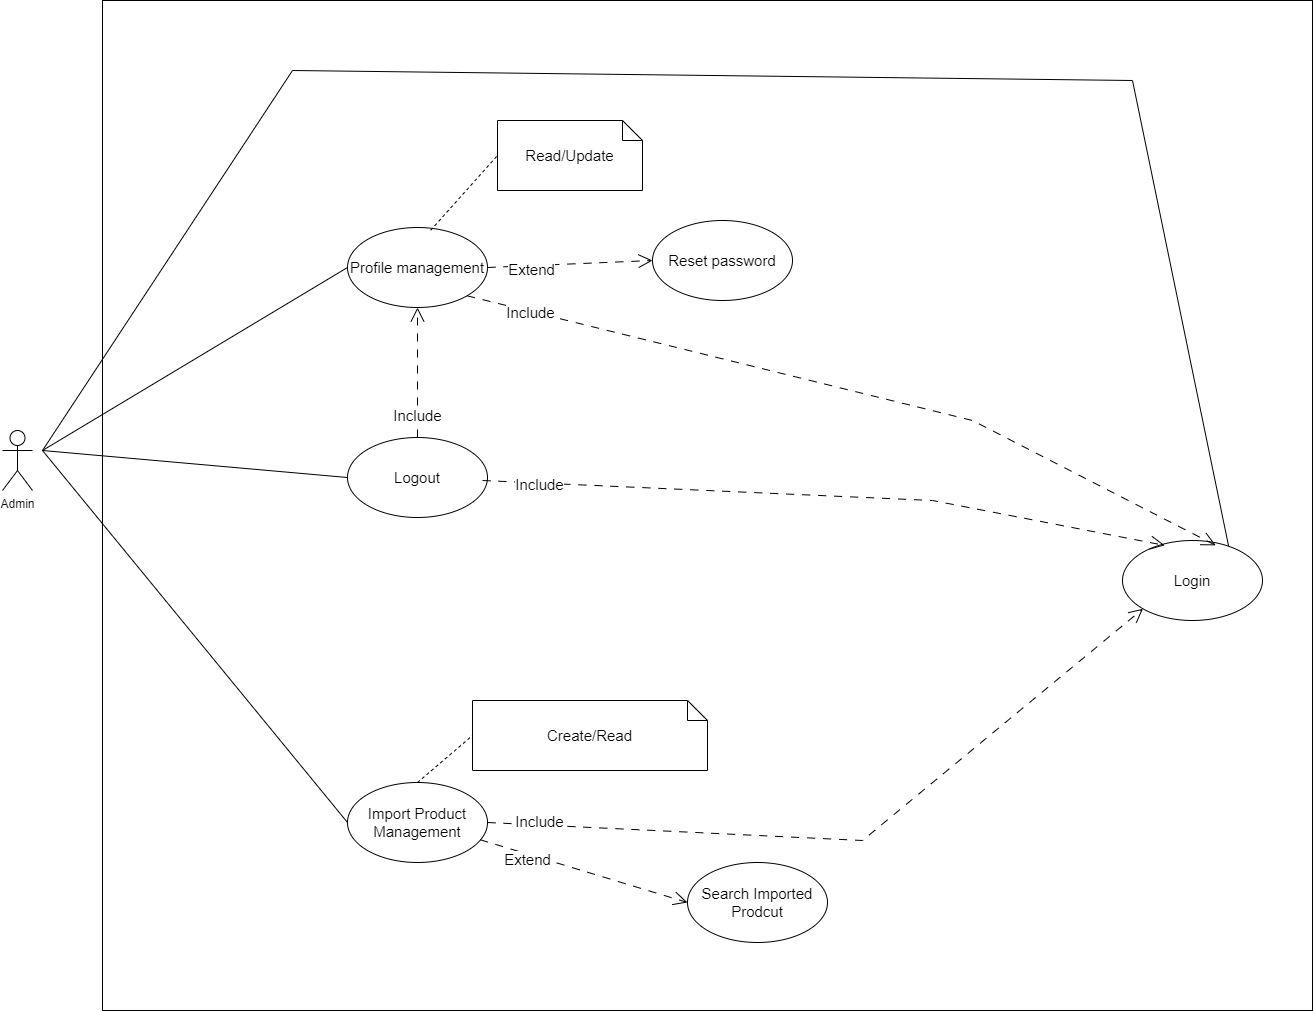

The diagram above was exported from draw.io. Its source (the exported page's mxGraphModel, read from the mxfile embedded in the PNG):
<mxGraphModel dx="1886" dy="1706" grid="1" gridSize="10" guides="1" tooltips="1" connect="1" arrows="1" fold="1" page="1" pageScale="1" pageWidth="850" pageHeight="1100" math="0" shadow="0">
  <root>
    <mxCell id="0" />
    <mxCell id="1" parent="0" />
    <mxCell id="H_iCGJk6flqgCGRjibaX-1" value="Admin" style="shape=umlActor;verticalLabelPosition=bottom;verticalAlign=top;html=1;outlineConnect=0;" parent="1" vertex="1">
      <mxGeometry y="390" width="30" height="60" as="geometry" />
    </mxCell>
    <mxCell id="H_iCGJk6flqgCGRjibaX-7" value="" style="rounded=0;whiteSpace=wrap;html=1;" parent="1" vertex="1">
      <mxGeometry x="100" y="-40" width="1210" height="1010" as="geometry" />
    </mxCell>
    <mxCell id="sXqsaNHskc1ETz0bK0rT-1" value="Login" style="ellipse;whiteSpace=wrap;html=1;fontSize=15;" parent="1" vertex="1">
      <mxGeometry x="1120" y="500" width="140" height="80" as="geometry" />
    </mxCell>
    <mxCell id="sXqsaNHskc1ETz0bK0rT-8" value="Profile management" style="ellipse;whiteSpace=wrap;html=1;fontSize=15;" parent="1" vertex="1">
      <mxGeometry x="345" y="187" width="140" height="80" as="geometry" />
    </mxCell>
    <mxCell id="sXqsaNHskc1ETz0bK0rT-10" value="Reset password" style="ellipse;whiteSpace=wrap;html=1;fontSize=15;" parent="1" vertex="1">
      <mxGeometry x="650" y="180" width="140" height="80" as="geometry" />
    </mxCell>
    <mxCell id="sXqsaNHskc1ETz0bK0rT-13" value="Logout" style="ellipse;whiteSpace=wrap;html=1;fontSize=15;" parent="1" vertex="1">
      <mxGeometry x="345" y="397" width="140" height="80" as="geometry" />
    </mxCell>
    <mxCell id="sXqsaNHskc1ETz0bK0rT-29" value="Extend" style="endArrow=open;html=1;rounded=0;endFill=0;endSize=12;dashed=1;dashPattern=8 8;entryX=0;entryY=0.5;entryDx=0;entryDy=0;exitX=1;exitY=0.5;exitDx=0;exitDy=0;fontSize=15;" parent="1" source="sXqsaNHskc1ETz0bK0rT-8" target="sXqsaNHskc1ETz0bK0rT-10" edge="1">
      <mxGeometry x="-0.4658" y="-4" width="50" height="50" relative="1" as="geometry">
        <mxPoint x="330" y="760" as="sourcePoint" />
        <mxPoint x="510" y="890" as="targetPoint" />
        <mxPoint as="offset" />
      </mxGeometry>
    </mxCell>
    <mxCell id="sXqsaNHskc1ETz0bK0rT-43" value="Include" style="endArrow=open;html=1;rounded=0;endFill=0;endSize=12;dashed=1;dashPattern=8 8;exitX=0.5;exitY=0;exitDx=0;exitDy=0;entryX=0.5;entryY=1;entryDx=0;entryDy=0;fontSize=15;" parent="1" source="sXqsaNHskc1ETz0bK0rT-13" target="sXqsaNHskc1ETz0bK0rT-8" edge="1">
      <mxGeometry x="-0.6573" width="50" height="50" relative="1" as="geometry">
        <mxPoint x="410" y="1093" as="sourcePoint" />
        <mxPoint x="380" y="800" as="targetPoint" />
        <mxPoint as="offset" />
      </mxGeometry>
    </mxCell>
    <mxCell id="iFcjaP-xYrjOrHcfpw8k-7" value="Read/Update" style="shape=note;size=20;whiteSpace=wrap;html=1;fontSize=15;" parent="1" vertex="1">
      <mxGeometry x="495" y="80" width="145" height="70" as="geometry" />
    </mxCell>
    <mxCell id="iFcjaP-xYrjOrHcfpw8k-8" value="" style="endArrow=none;dashed=1;html=1;rounded=0;exitX=0.594;exitY=0.035;exitDx=0;exitDy=0;entryX=0;entryY=0.5;entryDx=0;entryDy=0;entryPerimeter=0;exitPerimeter=0;" parent="1" source="sXqsaNHskc1ETz0bK0rT-8" target="iFcjaP-xYrjOrHcfpw8k-7" edge="1">
      <mxGeometry width="50" height="50" relative="1" as="geometry">
        <mxPoint x="540" y="390" as="sourcePoint" />
        <mxPoint x="590" y="340" as="targetPoint" />
      </mxGeometry>
    </mxCell>
    <mxCell id="iFcjaP-xYrjOrHcfpw8k-13" value="Import Product Management" style="ellipse;whiteSpace=wrap;html=1;fontSize=15;" parent="1" vertex="1">
      <mxGeometry x="345" y="742" width="140" height="80" as="geometry" />
    </mxCell>
    <mxCell id="iFcjaP-xYrjOrHcfpw8k-30" value="" style="endArrow=none;html=1;rounded=0;entryX=0;entryY=0.5;entryDx=0;entryDy=0;" parent="1" target="iFcjaP-xYrjOrHcfpw8k-13" edge="1">
      <mxGeometry width="50" height="50" relative="1" as="geometry">
        <mxPoint x="40" y="410" as="sourcePoint" />
        <mxPoint x="180" y="767" as="targetPoint" />
      </mxGeometry>
    </mxCell>
    <mxCell id="iFcjaP-xYrjOrHcfpw8k-37" value="Include" style="endArrow=open;html=1;rounded=0;endFill=0;endSize=12;dashed=1;dashPattern=8 8;exitX=1;exitY=0.5;exitDx=0;exitDy=0;fontSize=15;entryX=0;entryY=1;entryDx=0;entryDy=0;" parent="1" source="iFcjaP-xYrjOrHcfpw8k-13" target="sXqsaNHskc1ETz0bK0rT-1" edge="1">
      <mxGeometry x="-0.8603" y="3" width="50" height="50" relative="1" as="geometry">
        <mxPoint x="320" y="804" as="sourcePoint" />
        <mxPoint x="1128.2199999999998" y="870.56" as="targetPoint" />
        <mxPoint as="offset" />
        <Array as="points">
          <mxPoint x="860" y="800" />
        </Array>
      </mxGeometry>
    </mxCell>
    <mxCell id="aF5UOIuIdl0SDj_h38De-11" value="Search Imported Prodcut" style="ellipse;whiteSpace=wrap;html=1;fontSize=15;" parent="1" vertex="1">
      <mxGeometry x="685" y="822" width="140" height="80" as="geometry" />
    </mxCell>
    <mxCell id="aF5UOIuIdl0SDj_h38De-12" value="Extend" style="endArrow=open;html=1;rounded=0;endFill=0;endSize=12;dashed=1;dashPattern=8 8;entryX=0;entryY=0.5;entryDx=0;entryDy=0;fontSize=15;exitX=0.947;exitY=0.715;exitDx=0;exitDy=0;exitPerimeter=0;" parent="1" source="iFcjaP-xYrjOrHcfpw8k-13" target="aF5UOIuIdl0SDj_h38De-11" edge="1">
      <mxGeometry x="-0.5281" y="-5" width="50" height="50" relative="1" as="geometry">
        <mxPoint x="280" y="980" as="sourcePoint" />
        <mxPoint x="480" y="1090" as="targetPoint" />
        <mxPoint as="offset" />
      </mxGeometry>
    </mxCell>
    <mxCell id="aF5UOIuIdl0SDj_h38De-22" value="" style="endArrow=none;html=1;rounded=0;entryX=0;entryY=0.5;entryDx=0;entryDy=0;" parent="1" target="sXqsaNHskc1ETz0bK0rT-8" edge="1">
      <mxGeometry width="50" height="50" relative="1" as="geometry">
        <mxPoint x="40" y="410" as="sourcePoint" />
        <mxPoint x="200" y="90" as="targetPoint" />
      </mxGeometry>
    </mxCell>
    <mxCell id="aF5UOIuIdl0SDj_h38De-23" value="" style="endArrow=none;html=1;rounded=0;entryX=0;entryY=0.5;entryDx=0;entryDy=0;" parent="1" target="sXqsaNHskc1ETz0bK0rT-13" edge="1">
      <mxGeometry width="50" height="50" relative="1" as="geometry">
        <mxPoint x="40" y="410" as="sourcePoint" />
        <mxPoint x="200" y="237" as="targetPoint" />
      </mxGeometry>
    </mxCell>
    <mxCell id="aF5UOIuIdl0SDj_h38De-36" value="Include" style="endArrow=open;html=1;rounded=0;endFill=0;endSize=12;dashed=1;dashPattern=8 8;exitX=1;exitY=1;exitDx=0;exitDy=0;fontSize=15;entryX=0.666;entryY=0.061;entryDx=0;entryDy=0;entryPerimeter=0;" parent="1" source="sXqsaNHskc1ETz0bK0rT-8" target="sXqsaNHskc1ETz0bK0rT-1" edge="1">
      <mxGeometry x="-0.8324" y="-1" width="50" height="50" relative="1" as="geometry">
        <mxPoint x="660" y="307" as="sourcePoint" />
        <mxPoint x="1343" y="513" as="targetPoint" />
        <mxPoint x="-1" as="offset" />
        <Array as="points">
          <mxPoint x="970" y="380" />
        </Array>
      </mxGeometry>
    </mxCell>
    <mxCell id="aF5UOIuIdl0SDj_h38De-37" value="Include" style="endArrow=open;html=1;rounded=0;endFill=0;endSize=12;dashed=1;dashPattern=8 8;fontSize=15;entryX=0.301;entryY=0.061;entryDx=0;entryDy=0;entryPerimeter=0;" parent="1" target="sXqsaNHskc1ETz0bK0rT-1" edge="1">
      <mxGeometry x="-0.8324" y="-1" width="50" height="50" relative="1" as="geometry">
        <mxPoint x="480" y="440" as="sourcePoint" />
        <mxPoint x="1540" y="805" as="targetPoint" />
        <mxPoint x="-1" as="offset" />
        <Array as="points">
          <mxPoint x="930" y="460" />
        </Array>
      </mxGeometry>
    </mxCell>
    <mxCell id="aF5UOIuIdl0SDj_h38De-39" value="" style="endArrow=none;html=1;rounded=0;entryX=0.758;entryY=0.071;entryDx=0;entryDy=0;entryPerimeter=0;" parent="1" target="sXqsaNHskc1ETz0bK0rT-1" edge="1">
      <mxGeometry width="50" height="50" relative="1" as="geometry">
        <mxPoint x="40" y="410" as="sourcePoint" />
        <mxPoint x="760" y="510" as="targetPoint" />
        <Array as="points">
          <mxPoint x="290" y="30" />
          <mxPoint x="1130" y="40" />
        </Array>
      </mxGeometry>
    </mxCell>
    <mxCell id="1fJ8eYfrGRemQdXwZB7R-6" value="Create/Read" style="shape=note;size=20;whiteSpace=wrap;html=1;fontSize=15;" parent="1" vertex="1">
      <mxGeometry x="470" y="660" width="235" height="70" as="geometry" />
    </mxCell>
    <mxCell id="1fJ8eYfrGRemQdXwZB7R-7" value="" style="endArrow=none;dashed=1;html=1;rounded=0;entryX=0;entryY=0.5;entryDx=0;entryDy=0;entryPerimeter=0;exitX=0.5;exitY=0;exitDx=0;exitDy=0;" parent="1" source="iFcjaP-xYrjOrHcfpw8k-13" target="1fJ8eYfrGRemQdXwZB7R-6" edge="1">
      <mxGeometry width="50" height="50" relative="1" as="geometry">
        <mxPoint x="390" y="1045" as="sourcePoint" />
        <mxPoint x="460" y="990" as="targetPoint" />
      </mxGeometry>
    </mxCell>
  </root>
</mxGraphModel>